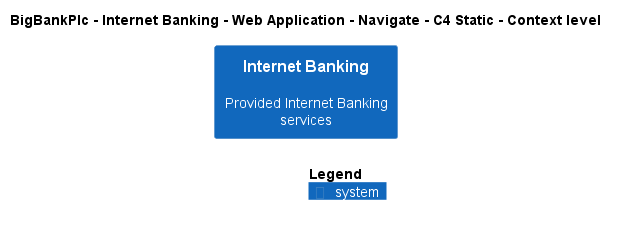

The diagram above was rendered by PlantUML. Its source (embedded in the PNG):
@startuml
!include ..\..\..\..\..\..\..\.c4s\C4_Context.puml

AddElementTag("c4interflow:lifecycle:new", $bgColor=green, $fontColor=#ffffff, $borderColor=green, $shadowing="False")
AddElementTag("c4interflow:lifecycle:changed", $bgColor=orange, $fontColor=#ffffff, $borderColor=orange, $shadowing="False")
AddElementTag("c4interflow:lifecycle:removed", $bgColor=red, $fontColor=#ffffff, $borderColor=red, $shadowing="False")

AddRelTag("c4interflow:lifecycle:new", $textColor=green, $lineColor=green)
AddRelTag("c4interflow:lifecycle:changed", $textColor=orange, $lineColor=orange)
AddRelTag("c4interflow:lifecycle:removed", $textColor=red, $lineColor=red)

SHOW_PERSON_PORTRAIT()
LAYOUT_TOP_DOWN()

skinparam linetype polyline

title BigBankPlc - Internet Banking - Web Application - Navigate - C4 Static - Context level

System(BigBankPlc.SoftwareSystems.InternetBanking, "Internet Banking", "Provided Internet Banking services")



SHOW_LEGEND()
@enduml